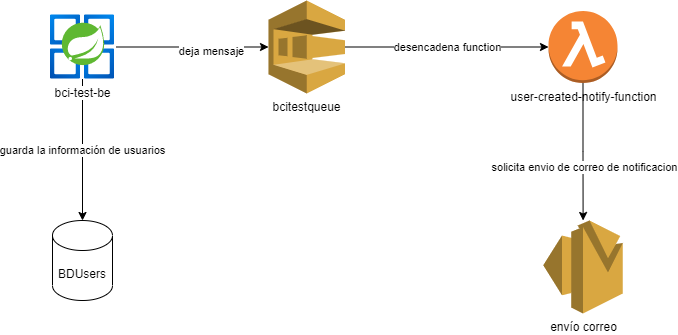

The diagram above was exported from draw.io. Its source (the exported page's mxGraphModel, read from the mxfile embedded in the PNG):
<mxGraphModel dx="1422" dy="762" grid="1" gridSize="10" guides="1" tooltips="1" connect="1" arrows="1" fold="1" page="1" pageScale="1" pageWidth="827" pageHeight="1169" math="0" shadow="0">
  <root>
    <mxCell id="0" />
    <mxCell id="1" parent="0" />
    <mxCell id="gAqj7suUs2yZ2YEIOz4i-9" value="desencadena function" style="edgeStyle=orthogonalEdgeStyle;rounded=0;orthogonalLoop=1;jettySize=auto;html=1;exitX=1;exitY=0.5;exitDx=0;exitDy=0;exitPerimeter=0;entryX=0;entryY=0.5;entryDx=0;entryDy=0;entryPerimeter=0;" edge="1" parent="1" source="gAqj7suUs2yZ2YEIOz4i-1" target="gAqj7suUs2yZ2YEIOz4i-2">
      <mxGeometry relative="1" as="geometry" />
    </mxCell>
    <mxCell id="gAqj7suUs2yZ2YEIOz4i-1" value="bcitestqueue" style="outlineConnect=0;dashed=0;verticalLabelPosition=bottom;verticalAlign=top;align=center;html=1;shape=mxgraph.aws3.sqs;fillColor=#D9A741;gradientColor=none;" vertex="1" parent="1">
      <mxGeometry x="300" y="50" width="76.5" height="93" as="geometry" />
    </mxCell>
    <mxCell id="gAqj7suUs2yZ2YEIOz4i-10" style="edgeStyle=orthogonalEdgeStyle;rounded=0;orthogonalLoop=1;jettySize=auto;html=1;" edge="1" parent="1" source="gAqj7suUs2yZ2YEIOz4i-2" target="gAqj7suUs2yZ2YEIOz4i-3">
      <mxGeometry relative="1" as="geometry" />
    </mxCell>
    <mxCell id="gAqj7suUs2yZ2YEIOz4i-11" value="solicita envio de correo de notificacion" style="edgeLabel;html=1;align=center;verticalAlign=middle;resizable=0;points=[];" vertex="1" connectable="0" parent="gAqj7suUs2yZ2YEIOz4i-10">
      <mxGeometry x="0.2158" y="1" relative="1" as="geometry">
        <mxPoint as="offset" />
      </mxGeometry>
    </mxCell>
    <mxCell id="gAqj7suUs2yZ2YEIOz4i-2" value="&lt;div&gt;user-created-notify-function&lt;/div&gt;" style="outlineConnect=0;dashed=0;verticalLabelPosition=bottom;verticalAlign=top;align=center;html=1;shape=mxgraph.aws3.lambda_function;fillColor=#F58534;gradientColor=none;" vertex="1" parent="1">
      <mxGeometry x="580" y="60.5" width="69" height="72" as="geometry" />
    </mxCell>
    <mxCell id="gAqj7suUs2yZ2YEIOz4i-3" value="envío correo" style="outlineConnect=0;dashed=0;verticalLabelPosition=bottom;verticalAlign=top;align=center;html=1;shape=mxgraph.aws3.ses;fillColor=#D9A741;gradientColor=none;" vertex="1" parent="1">
      <mxGeometry x="574.75" y="270" width="79.5" height="93" as="geometry" />
    </mxCell>
    <mxCell id="gAqj7suUs2yZ2YEIOz4i-7" style="edgeStyle=orthogonalEdgeStyle;rounded=0;orthogonalLoop=1;jettySize=auto;html=1;" edge="1" parent="1" source="gAqj7suUs2yZ2YEIOz4i-6" target="gAqj7suUs2yZ2YEIOz4i-1">
      <mxGeometry relative="1" as="geometry" />
    </mxCell>
    <mxCell id="gAqj7suUs2yZ2YEIOz4i-8" value="deja mensaje" style="edgeLabel;html=1;align=center;verticalAlign=middle;resizable=0;points=[];" vertex="1" connectable="0" parent="gAqj7suUs2yZ2YEIOz4i-7">
      <mxGeometry x="0.2432" y="-3" relative="1" as="geometry">
        <mxPoint y="1" as="offset" />
      </mxGeometry>
    </mxCell>
    <mxCell id="gAqj7suUs2yZ2YEIOz4i-13" value="guarda la información de usuarios" style="edgeStyle=orthogonalEdgeStyle;rounded=0;orthogonalLoop=1;jettySize=auto;html=1;" edge="1" parent="1" source="gAqj7suUs2yZ2YEIOz4i-6" target="gAqj7suUs2yZ2YEIOz4i-12">
      <mxGeometry relative="1" as="geometry" />
    </mxCell>
    <mxCell id="gAqj7suUs2yZ2YEIOz4i-6" value="bci-test-be" style="aspect=fixed;html=1;points=[];align=center;image;fontSize=12;image=img/lib/azure2/compute/Azure_Spring_Cloud.svg;" vertex="1" parent="1">
      <mxGeometry x="80" y="64.5" width="68" height="64" as="geometry" />
    </mxCell>
    <mxCell id="gAqj7suUs2yZ2YEIOz4i-12" value="BDUsers" style="shape=cylinder3;whiteSpace=wrap;html=1;boundedLbl=1;backgroundOutline=1;size=15;" vertex="1" parent="1">
      <mxGeometry x="84" y="270" width="60" height="80" as="geometry" />
    </mxCell>
  </root>
</mxGraphModel>